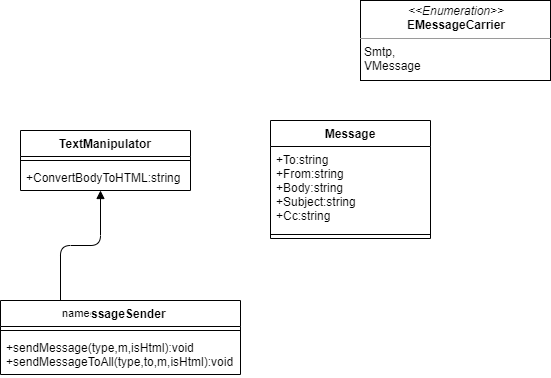

The diagram above was exported from draw.io. Its source (the exported page's mxGraphModel, read from the mxfile embedded in the PNG):
<mxGraphModel dx="782" dy="469" grid="1" gridSize="10" guides="1" tooltips="1" connect="1" arrows="1" fold="1" page="1" pageScale="1" pageWidth="827" pageHeight="1169" math="0" shadow="0">
  <root>
    <mxCell id="WIyWlLk6GJQsqaUBKTNV-0" />
    <mxCell id="WIyWlLk6GJQsqaUBKTNV-1" parent="WIyWlLk6GJQsqaUBKTNV-0" />
    <mxCell id="QxJI8kfffg3z37j4bpUa-31" value="TextManipulator" style="swimlane;fontStyle=1;align=center;verticalAlign=top;childLayout=stackLayout;horizontal=1;startSize=26;horizontalStack=0;resizeParent=1;resizeParentMax=0;resizeLast=0;collapsible=1;marginBottom=0;" vertex="1" parent="WIyWlLk6GJQsqaUBKTNV-1">
      <mxGeometry x="140" y="160" width="170" height="60" as="geometry" />
    </mxCell>
    <mxCell id="QxJI8kfffg3z37j4bpUa-33" value="" style="line;strokeWidth=1;fillColor=none;align=left;verticalAlign=middle;spacingTop=-1;spacingLeft=3;spacingRight=3;rotatable=0;labelPosition=right;points=[];portConstraint=eastwest;" vertex="1" parent="QxJI8kfffg3z37j4bpUa-31">
      <mxGeometry y="26" width="170" height="8" as="geometry" />
    </mxCell>
    <mxCell id="QxJI8kfffg3z37j4bpUa-34" value="+ConvertBodyToHTML:string" style="text;strokeColor=none;fillColor=none;align=left;verticalAlign=top;spacingLeft=4;spacingRight=4;overflow=hidden;rotatable=0;points=[[0,0.5],[1,0.5]];portConstraint=eastwest;" vertex="1" parent="QxJI8kfffg3z37j4bpUa-31">
      <mxGeometry y="34" width="170" height="26" as="geometry" />
    </mxCell>
    <mxCell id="QxJI8kfffg3z37j4bpUa-35" value="MessageSender" style="swimlane;fontStyle=1;align=center;verticalAlign=top;childLayout=stackLayout;horizontal=1;startSize=26;horizontalStack=0;resizeParent=1;resizeParentMax=0;resizeLast=0;collapsible=1;marginBottom=0;" vertex="1" parent="WIyWlLk6GJQsqaUBKTNV-1">
      <mxGeometry x="120" y="330" width="240" height="74" as="geometry" />
    </mxCell>
    <mxCell id="QxJI8kfffg3z37j4bpUa-37" value="" style="line;strokeWidth=1;fillColor=none;align=left;verticalAlign=middle;spacingTop=-1;spacingLeft=3;spacingRight=3;rotatable=0;labelPosition=right;points=[];portConstraint=eastwest;" vertex="1" parent="QxJI8kfffg3z37j4bpUa-35">
      <mxGeometry y="26" width="240" height="8" as="geometry" />
    </mxCell>
    <mxCell id="QxJI8kfffg3z37j4bpUa-38" value="+sendMessage(type,m,isHtml):void&#10;+sendMessageToAll(type,to,m,isHtml):void&#10;" style="text;strokeColor=none;fillColor=none;align=left;verticalAlign=top;spacingLeft=4;spacingRight=4;overflow=hidden;rotatable=0;points=[[0,0.5],[1,0.5]];portConstraint=eastwest;" vertex="1" parent="QxJI8kfffg3z37j4bpUa-35">
      <mxGeometry y="34" width="240" height="40" as="geometry" />
    </mxCell>
    <mxCell id="QxJI8kfffg3z37j4bpUa-39" value="Message" style="swimlane;fontStyle=1;align=center;verticalAlign=top;childLayout=stackLayout;horizontal=1;startSize=26;horizontalStack=0;resizeParent=1;resizeParentMax=0;resizeLast=0;collapsible=1;marginBottom=0;" vertex="1" parent="WIyWlLk6GJQsqaUBKTNV-1">
      <mxGeometry x="390" y="150" width="160" height="118" as="geometry" />
    </mxCell>
    <mxCell id="QxJI8kfffg3z37j4bpUa-40" value="+To:string&#10;+From:string&#10;+Body:string&#10;+Subject:string&#10;+Cc:string" style="text;strokeColor=none;fillColor=none;align=left;verticalAlign=top;spacingLeft=4;spacingRight=4;overflow=hidden;rotatable=0;points=[[0,0.5],[1,0.5]];portConstraint=eastwest;" vertex="1" parent="QxJI8kfffg3z37j4bpUa-39">
      <mxGeometry y="26" width="160" height="84" as="geometry" />
    </mxCell>
    <mxCell id="QxJI8kfffg3z37j4bpUa-41" value="" style="line;strokeWidth=1;fillColor=none;align=left;verticalAlign=middle;spacingTop=-1;spacingLeft=3;spacingRight=3;rotatable=0;labelPosition=right;points=[];portConstraint=eastwest;" vertex="1" parent="QxJI8kfffg3z37j4bpUa-39">
      <mxGeometry y="110" width="160" height="8" as="geometry" />
    </mxCell>
    <mxCell id="QxJI8kfffg3z37j4bpUa-44" value="&lt;p style=&quot;margin: 0px ; margin-top: 4px ; text-align: center&quot;&gt;&lt;i&gt;&amp;lt;&amp;lt;Enumeration&amp;gt;&amp;gt;&lt;/i&gt;&lt;br&gt;&lt;b&gt;EMessageCarrier&lt;/b&gt;&lt;/p&gt;&lt;hr size=&quot;1&quot;&gt;&lt;p style=&quot;margin: 0px ; margin-left: 4px&quot;&gt;Smtp,&lt;/p&gt;&lt;p style=&quot;margin: 0px ; margin-left: 4px&quot;&gt;VMessage&lt;/p&gt;" style="verticalAlign=top;align=left;overflow=fill;fontSize=12;fontFamily=Helvetica;html=1;" vertex="1" parent="WIyWlLk6GJQsqaUBKTNV-1">
      <mxGeometry x="480" y="30" width="190" height="80" as="geometry" />
    </mxCell>
    <mxCell id="QxJI8kfffg3z37j4bpUa-45" value="name" style="endArrow=block;endFill=1;html=1;edgeStyle=orthogonalEdgeStyle;align=left;verticalAlign=top;exitX=0.25;exitY=0;exitDx=0;exitDy=0;" edge="1" parent="WIyWlLk6GJQsqaUBKTNV-1" source="QxJI8kfffg3z37j4bpUa-35">
      <mxGeometry x="-1" relative="1" as="geometry">
        <mxPoint x="250" y="230" as="sourcePoint" />
        <mxPoint x="220" y="220" as="targetPoint" />
      </mxGeometry>
    </mxCell>
  </root>
</mxGraphModel>